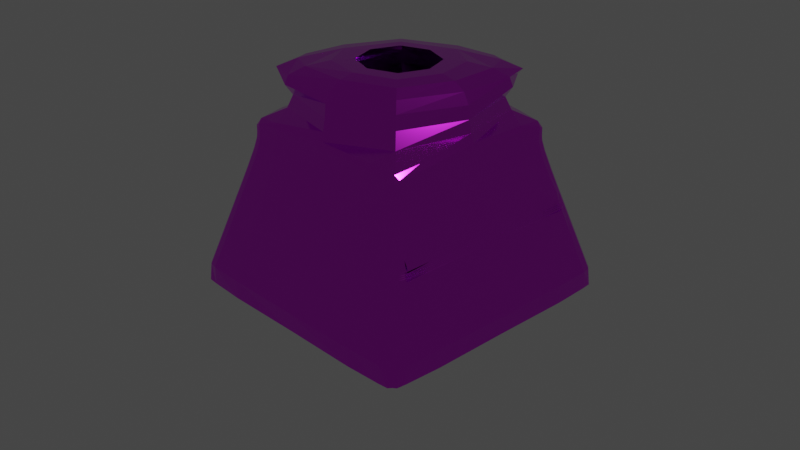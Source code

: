 # Source: test_TP1.blend  (saved by Blender 3.6.11; exported with 4.5.12 LTS)
import bpy
from mathutils import Matrix  # noqa: F401  (used for matrix-valued properties, if any)

bpy.ops.wm.read_factory_settings(use_empty=True)
scene = bpy.context.scene
scene.name = 'Scene'

# ---- collections
col_collection = bpy.data.collections.new('Collection'); scene.collection.children.link(col_collection)

# ---- materials (node trees are filled in below, after node groups)
mat_material = bpy.data.materials.new('Material')
mat_material.alpha_threshold = 0.0
mat_material.use_transparent_shadow = False
mat_material.roughness = 0.5
mat_material.line_color = (0.0, 0.0, 0.0, 1.0)

# ---- material node trees
mat_material.use_nodes = True; mat_material.node_tree.nodes.clear()
_N = mat_material.node_tree.nodes; _L = mat_material.node_tree.links
n0 = _N.new('ShaderNodeOutputMaterial'); n0.name = 'Material Output'; n0.location = (300, 300)
n1 = _N.new('ShaderNodeBsdfPrincipled'); n1.name = 'Principled BSDF'; n1.location = (10, 300)
n1.distribution = 'GGX'
n1.subsurface_method = 'RANDOM_WALK_SKIN'
n1.inputs[0].default_value = (0.8518, 0.03519, 1.0, 1.0)
n1.inputs[1].default_value = 1.0
n1.inputs[2].default_value = 0.1181
n1.inputs[3].default_value = 1.45
n1.inputs[27].default_value = (0.0, 0.0, 0.0, 1.0)
n1.inputs[28].default_value = 1.0
_L.new(n1.outputs[0], n0.inputs[0])
n0.is_active_output = True

# ---- world
world_world = bpy.data.worlds.new('World'); scene.world = world_world
world_world.use_nodes = True; world_world.node_tree.nodes.clear()
_N = world_world.node_tree.nodes; _L = world_world.node_tree.links
n0 = _N.new('ShaderNodeOutputWorld'); n0.name = 'World Output'; n0.location = (300, 300)
n1 = _N.new('ShaderNodeBackground'); n1.name = 'Background'; n1.location = (10, 300)
n1.inputs[0].default_value = (0.05088, 0.05088, 0.05088, 1.0)
_L.new(n1.outputs[0], n0.inputs[0])
n0.is_active_output = True
world_world.color = (0.05088, 0.05088, 0.05088)
world_world.use_sun_shadow = False
world_world.sun_shadow_jitter_overblur = 0.0

# ---- cameras
cam_camera = bpy.data.cameras.new('Camera')
cam_camera.clip_end = 100.0
cam_camera.ortho_scale = 7.314

# ---- lights
light_light = bpy.data.lights.new('Light', 'POINT')
light_light.transmission_factor = 0.0
light_light.energy = 1000.0
light_light.shadow_soft_size = 0.1
light_light.shadow_maximum_resolution = 0.006
light_light.use_absolute_resolution = True

# ---- meshes
me_cube = bpy.data.meshes.new('Cube')
me_cube.from_pydata([(0.4459, -0.4459, 1.684), (-0.4459, -0.4459, 1.684), (0.4459, 0.4459, 1.684), (-0.4459, 0.4459, 1.684), (1.0, -1.0, 1.481), (0.7969, -0.7969, 1.684), (-1.0, -1.0, 1.481), (-0.7969, -0.7969, 1.684), (0.7969, 0.7969, 1.684), (1.0, 1.0, 1.481), (-0.832, 0.832, 1.684), (-1.0, 1.0, 1.516), (-0.832, -0.7969, 1.684), (-1.0, -0.9649, 1.516), (0.9649, 1.0, 1.516), (0.7969, 0.832, 1.684), (0.8683, 1.048, 0.8341), (1.0, 1.0, 1.173), (1.047, 0.8687, 0.834), (0.91, 1.024, 0.9403), (0.9518, 1.017, 0.8491), (0.9643, 1.001, 0.9381), (1.007, 0.9584, 1.064), (0.9582, 1.007, 1.064), (0.9828, 0.9829, 1.008), (1.017, 0.9521, 0.8491), (1.024, 0.9103, 0.9402), (1.001, 0.9645, 0.9381), (1.391, 1.576, -1.0), (1.571, 1.397, -1.0), (1.481, 1.552, -1.0), (1.547, 1.486, -1.0), (1.047, -0.8687, 0.834), (1.0, -1.0, 1.173), (0.8683, -1.048, 0.8341), (1.024, -0.9103, 0.9402), (1.017, -0.9521, 0.8491), (1.001, -0.9645, 0.9381), (0.9582, -1.007, 1.064), (1.007, -0.9584, 1.064), (0.9828, -0.9829, 1.008), (0.9518, -1.017, 0.8491), (0.91, -1.024, 0.9403), (0.9643, -1.001, 0.9381), (1.571, -1.397, -1.0), (1.391, -1.576, -1.0), (1.547, -1.486, -1.0), (1.481, -1.552, -1.0), (-0.8683, 1.048, 0.8341), (-1.047, 0.8687, 0.834), (-1.0, 1.0, 1.173), (-0.9518, 1.017, 0.8491), (-0.91, 1.024, 0.9403), (-0.9643, 1.001, 0.9381), (-1.024, 0.9103, 0.9402), (-1.017, 0.9521, 0.8491), (-1.001, 0.9645, 0.9381), (-0.9582, 1.007, 1.064), (-1.007, 0.9584, 1.064), (-0.9828, 0.9829, 1.008), (-1.571, 1.397, -1.0), (-1.391, 1.576, -1.0), (-1.547, 1.486, -1.0), (-1.481, 1.552, -1.0), (-1.047, -0.8687, 0.834), (-0.8683, -1.048, 0.8341), (-1.0, -1.0, 1.173), (-1.017, -0.9521, 0.8491), (-1.024, -0.9103, 0.9402), (-1.001, -0.9645, 0.9381), (-0.91, -1.024, 0.9403), (-0.9518, -1.017, 0.8491), (-0.9643, -1.001, 0.9381), (-1.007, -0.9584, 1.064), (-0.9582, -1.007, 1.064), (-0.9828, -0.9829, 1.008), (-1.391, -1.576, -1.0), (-1.571, -1.397, -1.0), (-1.481, -1.552, -1.0), (-1.547, -1.486, -1.0), (1.209, 1.032, 0.2673), (1.235, 1.058, 0.1779), (1.214, 1.037, 0.2495), (1.219, 1.042, 0.2316), (1.224, 1.047, 0.2137), (1.229, 1.052, 0.1958), (1.383, 1.208, -0.3438), (1.409, 1.234, -0.4335), (1.388, 1.213, -0.3618), (1.394, 1.218, -0.3797), (1.399, 1.223, -0.3977), (1.404, 1.229, -0.4156), (1.357, 1.295, -0.3388), (1.383, 1.321, -0.4284), (1.362, 1.301, -0.3568), (1.367, 1.306, -0.3747), (1.372, 1.311, -0.3926), (1.378, 1.316, -0.4105), (1.18, 1.117, 0.2774), (1.206, 1.143, 0.1881), (1.186, 1.122, 0.2595), (1.191, 1.128, 0.2417), (1.196, 1.133, 0.2238), (1.201, 1.138, 0.2059), (1.292, 1.361, -0.3388), (1.317, 1.387, -0.4284), (1.297, 1.366, -0.3568), (1.302, 1.371, -0.3747), (1.307, 1.376, -0.3926), (1.312, 1.381, -0.4105), (1.115, 1.182, 0.2774), (1.141, 1.208, 0.1881), (1.121, 1.188, 0.2595), (1.126, 1.193, 0.2417), (1.131, 1.198, 0.2238), (1.136, 1.203, 0.206), (1.204, 1.387, -0.3438), (1.23, 1.413, -0.4335), (1.209, 1.392, -0.3617), (1.215, 1.397, -0.3797), (1.22, 1.402, -0.3976), (1.225, 1.408, -0.4155), (1.03, 1.211, 0.2674), (1.055, 1.237, 0.178), (1.035, 1.216, 0.2495), (1.04, 1.221, 0.2317), (1.045, 1.226, 0.2138), (1.05, 1.232, 0.1959), (-1.23, -1.413, -0.4335), (-1.204, -1.387, -0.3438), (-1.225, -1.408, -0.4155), (-1.22, -1.402, -0.3976), (-1.215, -1.397, -0.3797), (-1.209, -1.392, -0.3617), (-1.055, -1.237, 0.178), (-1.03, -1.211, 0.2674), (-1.05, -1.232, 0.1959), (-1.045, -1.226, 0.2138), (-1.04, -1.221, 0.2317), (-1.035, -1.216, 0.2495), (-1.141, -1.208, 0.1881), (-1.115, -1.182, 0.2774), (-1.136, -1.203, 0.206), (-1.131, -1.198, 0.2238), (-1.126, -1.193, 0.2417), (-1.121, -1.188, 0.2595), (-1.317, -1.387, -0.4284), (-1.292, -1.361, -0.3388), (-1.312, -1.381, -0.4105), (-1.307, -1.376, -0.3926), (-1.302, -1.371, -0.3747), (-1.297, -1.366, -0.3568), (-1.206, -1.143, 0.1881), (-1.18, -1.117, 0.2774), (-1.201, -1.138, 0.2059), (-1.196, -1.133, 0.2238), (-1.191, -1.128, 0.2417), (-1.186, -1.122, 0.2595), (-1.383, -1.321, -0.4284), (-1.357, -1.295, -0.3388), (-1.378, -1.316, -0.4105), (-1.372, -1.311, -0.3926), (-1.367, -1.306, -0.3747), (-1.362, -1.301, -0.3568), (-1.209, -1.032, 0.2673), (-1.235, -1.058, 0.1779), (-1.214, -1.037, 0.2495), (-1.219, -1.042, 0.2316), (-1.224, -1.047, 0.2137), (-1.229, -1.052, 0.1958), (-1.383, -1.208, -0.3438), (-1.409, -1.234, -0.4335), (-1.388, -1.213, -0.3618), (-1.394, -1.218, -0.3797), (-1.399, -1.223, -0.3977), (-1.404, -1.229, -0.4156), (1.03, -1.211, 0.2674), (1.055, -1.237, 0.178), (1.035, -1.216, 0.2495), (1.04, -1.221, 0.2317), (1.045, -1.226, 0.2138), (1.05, -1.232, 0.1959), (1.204, -1.387, -0.3438), (1.23, -1.413, -0.4335), (1.209, -1.392, -0.3617), (1.215, -1.397, -0.3797), (1.22, -1.402, -0.3976), (1.225, -1.408, -0.4155), (1.292, -1.361, -0.3388), (1.317, -1.387, -0.4284), (1.297, -1.366, -0.3568), (1.302, -1.371, -0.3747), (1.307, -1.376, -0.3926), (1.312, -1.381, -0.4105), (1.115, -1.182, 0.2774), (1.141, -1.208, 0.1881), (1.121, -1.188, 0.2595), (1.126, -1.193, 0.2417), (1.131, -1.198, 0.2238), (1.136, -1.203, 0.206), (1.357, -1.295, -0.3388), (1.383, -1.321, -0.4284), (1.362, -1.301, -0.3568), (1.367, -1.306, -0.3747), (1.372, -1.311, -0.3926), (1.378, -1.316, -0.4105), (1.18, -1.117, 0.2774), (1.206, -1.143, 0.1881), (1.186, -1.122, 0.2595), (1.191, -1.128, 0.2417), (1.196, -1.133, 0.2238), (1.201, -1.138, 0.2059), (1.409, -1.234, -0.4335), (1.383, -1.208, -0.3438), (1.404, -1.229, -0.4156), (1.399, -1.223, -0.3977), (1.394, -1.218, -0.3797), (1.388, -1.213, -0.3618), (1.235, -1.058, 0.1779), (1.209, -1.032, 0.2673), (1.229, -1.052, 0.1958), (1.224, -1.047, 0.2137), (1.219, -1.042, 0.2316), (1.214, -1.037, 0.2495), (-1.055, 1.237, 0.178), (-1.03, 1.211, 0.2674), (-1.05, 1.232, 0.1959), (-1.045, 1.226, 0.2138), (-1.04, 1.221, 0.2317), (-1.035, 1.216, 0.2495), (-1.23, 1.413, -0.4335), (-1.204, 1.387, -0.3438), (-1.225, 1.408, -0.4155), (-1.22, 1.402, -0.3976), (-1.215, 1.397, -0.3797), (-1.209, 1.392, -0.3617), (-1.292, 1.361, -0.3388), (-1.317, 1.387, -0.4284), (-1.297, 1.366, -0.3568), (-1.302, 1.371, -0.3747), (-1.307, 1.376, -0.3926), (-1.312, 1.381, -0.4105), (-1.115, 1.182, 0.2774), (-1.141, 1.208, 0.1881), (-1.121, 1.188, 0.2595), (-1.126, 1.193, 0.2417), (-1.131, 1.198, 0.2238), (-1.136, 1.203, 0.206), (-1.357, 1.295, -0.3388), (-1.383, 1.321, -0.4284), (-1.362, 1.301, -0.3568), (-1.367, 1.306, -0.3747), (-1.372, 1.311, -0.3926), (-1.378, 1.316, -0.4105), (-1.18, 1.117, 0.2774), (-1.206, 1.143, 0.1881), (-1.186, 1.122, 0.2595), (-1.191, 1.128, 0.2417), (-1.196, 1.133, 0.2238), (-1.201, 1.138, 0.2059), (-1.409, 1.234, -0.4335), (-1.383, 1.208, -0.3438), (-1.404, 1.229, -0.4156), (-1.399, 1.223, -0.3977), (-1.394, 1.218, -0.3797), (-1.388, 1.213, -0.3618), (-1.235, 1.058, 0.1779), (-1.209, 1.032, 0.2673), (-1.229, 1.052, 0.1958), (-1.224, 1.047, 0.2137), (-1.219, 1.042, 0.2316), (-1.214, 1.037, 0.2495), (1.21, 1.031, 0.2621), (1.236, 1.057, 0.1727), (1.215, 1.036, 0.2442), (1.22, 1.041, 0.2264), (1.225, 1.047, 0.2085), (1.231, 1.052, 0.1906), (1.236, -1.058, 0.1727), (1.21, -1.033, 0.2621), (1.231, -1.053, 0.1906), (1.225, -1.048, 0.2085), (1.22, -1.043, 0.2264), (1.215, -1.038, 0.2442)], [], [(66, 33, 4, 6), (50, 66, 6, 13, 11), (141, 71, 67, 153), (17, 50, 11, 14, 9), (81, 86, 92, 99), (2, 0, 5, 8), (1, 3, 10, 12, 7), (6, 7, 12, 13), (170, 165, 266, 261), (60, 62, 63, 61, 28, 30, 31, 29, 44, 46, 47, 45, 76, 78, 79, 77), (3, 2, 8, 15, 10), (8, 9, 14, 15), (5, 7, 6, 4), (8, 5, 4, 9), (0, 1, 7, 5), (11, 13, 12, 10), (14, 11, 10, 15), (33, 17, 9, 4), (16, 19, 21, 20), (19, 23, 24, 21), (17, 22, 24, 23), (22, 26, 27, 24), (18, 25, 27, 26), (25, 20, 21, 27), (21, 24, 27), (32, 35, 37, 36), (35, 39, 40, 37), (33, 38, 40, 39), (38, 42, 43, 40), (34, 41, 43, 42), (41, 36, 37, 43), (37, 40, 43), (48, 51, 53, 52), (51, 55, 56, 53), (49, 54, 56, 55), (54, 58, 59, 56), (50, 57, 59, 58), (57, 52, 53, 59), (53, 56, 59), (64, 67, 69, 68), (67, 71, 72, 69), (65, 70, 72, 71), (70, 74, 75, 72), (66, 73, 75, 74), (73, 68, 69, 75), (69, 72, 75), (93, 31, 30, 105), (99, 92, 104, 111), (111, 104, 116, 123), (176, 34, 65, 135), (147, 140, 152, 159), (159, 152, 165, 170), (189, 47, 46, 201), (195, 188, 200, 207), (207, 200, 213, 218), (237, 63, 62, 249), (243, 236, 248, 255), (255, 248, 261, 266), (33, 66, 74, 38), (38, 74, 70, 42), (42, 70, 65, 34), (17, 33, 39, 22), (22, 39, 35, 26), (26, 35, 32, 18), (66, 50, 58, 73), (73, 58, 54, 68), (68, 54, 49, 64), (50, 17, 23, 57), (57, 23, 19, 52), (52, 19, 16, 48), (45, 183, 128, 76), (231, 224, 123, 116), (225, 48, 16, 122), (55, 254, 267, 49), (249, 62, 60, 260), (51, 242, 254, 55), (224, 231, 236, 243), (230, 61, 63, 237), (48, 225, 242, 51), (36, 206, 219, 32), (201, 46, 44, 212), (41, 194, 206, 36), (177, 182, 188, 195), (183, 45, 47, 189), (164, 64, 49, 267), (79, 158, 171, 77), (153, 67, 64, 164), (78, 146, 158, 79), (182, 177, 134, 129), (76, 128, 146, 78), (61, 230, 117, 28), (20, 110, 122, 16), (105, 30, 28, 117), (25, 98, 110, 20), (86, 81, 218, 213), (29, 87, 212, 44), (34, 176, 194, 41), (77, 171, 260, 60), (87, 29, 31, 93), (80, 18, 32, 219), (129, 134, 140, 147), (135, 65, 71, 141), (231, 116, 118, 235), (235, 118, 119, 234), (234, 119, 120, 233), (233, 120, 121, 232), (232, 121, 117, 230), (225, 122, 124, 229), (229, 124, 125, 228), (228, 125, 126, 227), (227, 126, 127, 226), (226, 127, 123, 224), (255, 266, 268, 259), (259, 268, 269, 258), (258, 269, 270, 257), (257, 270, 271, 256), (256, 271, 267, 254), (249, 260, 262, 253), (253, 262, 263, 252), (252, 263, 264, 251), (251, 264, 265, 250), (250, 265, 261, 248), (243, 255, 259, 247), (247, 259, 258, 246), (246, 258, 257, 245), (245, 257, 256, 244), (244, 256, 254, 242), (237, 249, 253, 241), (241, 253, 252, 240), (240, 252, 251, 239), (239, 251, 250, 238), (238, 250, 248, 236), (224, 243, 247, 226), (226, 247, 246, 227), (227, 246, 245, 228), (228, 245, 244, 229), (229, 244, 242, 225), (230, 237, 241, 232), (232, 241, 240, 233), (233, 240, 239, 234), (234, 239, 238, 235), (235, 238, 236, 231), (207, 218, 220, 211), (211, 220, 221, 210), (210, 221, 222, 209), (209, 222, 223, 208), (208, 223, 219, 206), (201, 212, 214, 205), (205, 214, 215, 204), (204, 215, 216, 203), (203, 216, 217, 202), (202, 217, 213, 200), (195, 207, 211, 199), (199, 211, 210, 198), (198, 210, 209, 197), (197, 209, 208, 196), (196, 208, 206, 194), (189, 201, 205, 193), (193, 205, 204, 192), (192, 204, 203, 191), (191, 203, 202, 190), (190, 202, 200, 188), (177, 195, 199, 181), (181, 199, 198, 180), (180, 198, 197, 179), (179, 197, 196, 178), (178, 196, 194, 176), (183, 189, 193, 187), (187, 193, 192, 186), (186, 192, 191, 185), (185, 191, 190, 184), (184, 190, 188, 182), (159, 170, 172, 163), (163, 172, 173, 162), (162, 173, 174, 161), (161, 174, 175, 160), (160, 175, 171, 158), (153, 164, 166, 157), (157, 166, 167, 156), (156, 167, 168, 155), (155, 168, 169, 154), (154, 169, 165, 152), (147, 159, 163, 151), (151, 163, 162, 150), (150, 162, 161, 149), (149, 161, 160, 148), (148, 160, 158, 146), (141, 153, 157, 145), (145, 157, 156, 144), (144, 156, 155, 143), (143, 155, 154, 142), (142, 154, 152, 140), (129, 147, 151, 133), (133, 151, 150, 132), (132, 150, 149, 131), (131, 149, 148, 130), (130, 148, 146, 128), (135, 141, 145, 139), (139, 145, 144, 138), (138, 144, 143, 137), (137, 143, 142, 136), (136, 142, 140, 134), (111, 123, 127, 115), (115, 127, 126, 114), (114, 126, 125, 113), (113, 125, 124, 112), (112, 124, 122, 110), (105, 117, 121, 109), (109, 121, 120, 108), (108, 120, 119, 107), (107, 119, 118, 106), (106, 118, 116, 104), (99, 111, 115, 103), (103, 115, 114, 102), (102, 114, 113, 101), (101, 113, 112, 100), (100, 112, 110, 98), (93, 105, 109, 97), (97, 109, 108, 96), (96, 108, 107, 95), (95, 107, 106, 94), (94, 106, 104, 92), (81, 99, 103, 85), (85, 103, 102, 84), (84, 102, 101, 83), (83, 101, 100, 82), (82, 100, 98, 80), (87, 93, 97, 91), (91, 97, 96, 90), (90, 96, 95, 89), (89, 95, 94, 88), (88, 94, 92, 86), (170, 261, 265, 172), (172, 265, 264, 173), (173, 264, 263, 174), (174, 263, 262, 175), (175, 262, 260, 171), (164, 267, 271, 166), (166, 271, 270, 167), (167, 270, 269, 168), (168, 269, 268, 169), (169, 268, 266, 165), (86, 213, 217, 88), (88, 217, 216, 89), (89, 216, 215, 90), (90, 215, 214, 91), (91, 214, 212, 87), (80, 219, 223, 82), (82, 223, 222, 83), (83, 222, 221, 84), (84, 221, 220, 85), (85, 220, 218, 81), (182, 129, 133, 184), (184, 133, 132, 185), (185, 132, 131, 186), (186, 131, 130, 187), (187, 130, 128, 183), (176, 135, 139, 178), (178, 139, 138, 179), (179, 138, 137, 180), (180, 137, 136, 181), (181, 136, 134, 177), (18, 80, 98, 25), (222, 83, 275, 282), (219, 80, 272, 279), (81, 218, 278, 273), (221, 84, 276, 281), (223, 82, 274, 283), (220, 85, 277, 280)])
_uv = me_cube.uv_layers.new(name='UVMap')
_uv.uv.foreach_set('vector', [0.625, 1.0, 0.625, 0.75, 0.625, 0.75, 0.625, 1.0, 0.625, 0.25, 0.625, 0.0, 0.625, 0.0, 0.625, 0.004391, 0.625, 0.25, 0.5382, 0.0, 0.6098, 0.0, 0.607, 0.009568, 0.5355, 0.008781, 0.625, 0.5, 0.625, 0.25, 0.625, 0.25, 0.625, 0.4956, 0.625, 0.5, 0.5222, 0.5177, 0.457, 0.5162, 0.4585, 0.5079, 0.5244, 0.5087, 0.6943, 0.5693, 0.6943, 0.6807, 0.6504, 0.7246, 0.6504, 0.5254, 0.8057, 0.6807, 0.8057, 0.5693, 0.854, 0.521, 0.854, 0.7246, 0.8496, 0.7246, 0.625, 1.0, 0.625, 0.9746, 0.625, 0.979, 0.625, 1.0, 0.457, 0.01618, 0.5222, 0.01774, 0.5222, 0.2323, 0.457, 0.2338, 0.125, 0.5142, 0.1269, 0.5071, 0.1321, 0.5019, 0.1392, 0.5, 0.3608, 0.5, 0.3679, 0.5019, 0.3731, 0.5071, 0.375, 0.5142, 0.375, 0.7358, 0.3731, 0.7429, 0.3679, 0.7481, 0.3608, 0.75, 0.1392, 0.75, 0.1321, 0.7481, 0.1269, 0.7429, 0.125, 0.7358, 0.8057, 0.5693, 0.6943, 0.5693, 0.6504, 0.5254, 0.6504, 0.521, 0.854, 0.521, 0.625, 0.5254, 0.625, 0.5, 0.625, 0.5, 0.625, 0.521, 0.625, 0.7754, 0.625, 0.9746, 0.625, 1.0, 0.625, 0.75, 0.6504, 0.5254, 0.6504, 0.7246, 0.625, 0.75, 0.625, 0.5, 0.6943, 0.6807, 0.8057, 0.6807, 0.8496, 0.7246, 0.6504, 0.7246, 0.625, 0.25, 0.625, 0.004391, 0.625, 0.02539, 0.625, 0.229, 0.625, 0.4956, 0.625, 0.25, 0.625, 0.271, 0.625, 0.4746, 0.625, 0.75, 0.625, 0.5, 0.625, 0.5, 0.625, 0.75, 0.6043, 0.4803, 0.6173, 0.4877, 0.6178, 0.4943, 0.607, 0.4904, 0.6173, 0.4877, 0.625, 0.4991, 0.625, 0.5021, 0.6178, 0.4943, 0.625, 0.5, 0.625, 0.5052, 0.625, 0.5021, 0.625, 0.4991, 0.625, 0.5052, 0.6173, 0.5123, 0.6178, 0.5057, 0.625, 0.5021, 0.6042, 0.5197, 0.607, 0.5096, 0.6178, 0.5057, 0.6173, 0.5123, 0.607, 0.5096, 0.607, 0.4904, 0.6178, 0.4943, 0.6178, 0.5057, 0.6178, 0.4943, 0.625, 0.5021, 0.6178, 0.5057, 0.6042, 0.7303, 0.6173, 0.7377, 0.6178, 0.7443, 0.607, 0.7404, 0.6173, 0.7377, 0.625, 0.7491, 0.625, 0.7522, 0.6178, 0.7443, 0.625, 0.75, 0.625, 0.7552, 0.625, 0.7522, 0.625, 0.7491, 0.625, 0.7552, 0.6173, 0.7623, 0.6178, 0.7557, 0.625, 0.7522, 0.6043, 0.7697, 0.607, 0.7596, 0.6178, 0.7557, 0.6173, 0.7623, 0.607, 0.7596, 0.607, 0.7404, 0.6178, 0.7443, 0.6178, 0.7557, 0.6178, 0.7443, 0.625, 0.7522, 0.6178, 0.7557, 0.6043, 0.2697, 0.607, 0.2596, 0.6178, 0.2557, 0.6173, 0.2623, 0.607, 0.2596, 0.607, 0.2404, 0.6178, 0.2443, 0.6178, 0.2557, 0.6042, 0.2303, 0.6173, 0.2377, 0.6178, 0.2443, 0.607, 0.2404, 0.6173, 0.2377, 0.625, 0.2491, 0.625, 0.2522, 0.6178, 0.2443, 0.625, 0.25, 0.625, 0.2552, 0.625, 0.2522, 0.625, 0.2491, 0.625, 0.2552, 0.6173, 0.2623, 0.6178, 0.2557, 0.625, 0.2522, 0.6178, 0.2557, 0.6178, 0.2443, 0.625, 0.2522, 0.6042, 0.01971, 0.607, 0.009568, 0.6178, 0.005728, 0.6173, 0.0123, 0.607, 0.009568, 0.6098, 0.0, 0.6194, 0.0, 0.6178, 0.005728, 0.6043, 0.9803, 0.6173, 0.9877, 0.6194, 1.0, 0.6098, 1.0, 0.6173, 0.9877, 0.625, -0.000874, 0.625, 0.002138, 0.6194, 1.0, 0.625, 0.0, 0.625, 0.005205, 0.625, 0.002138, 0.625, -0.000874, 0.625, 0.005205, 0.6173, 0.0123, 0.6178, 0.005728, 0.625, 0.002138, 0.6178, 0.005728, 0.6194, 0.0, 0.6265, 0.002051, 0.4473, 0.5078, 0.3758, 0.507, 0.3758, 0.493, 0.4473, 0.4922, 0.5244, 0.5087, 0.4585, 0.5079, 0.4585, 0.4921, 0.5244, 0.4913, 0.5244, 0.4913, 0.4585, 0.4921, 0.457, 0.4838, 0.5223, 0.4822, 0.5334, 0.768, 0.6043, 0.7697, 0.6043, 0.9803, 0.5334, 0.982, 0.4612, 0.0, 0.5271, 0.0, 0.5244, 0.008658, 0.4585, 0.007933, 0.4585, 0.007933, 0.5244, 0.008658, 0.5222, 0.01774, 0.457, 0.01618, 0.4473, 0.7578, 0.3758, 0.757, 0.3758, 0.743, 0.4473, 0.7422, 0.5244, 0.7587, 0.4585, 0.7579, 0.4585, 0.7421, 0.5244, 0.7413, 0.5244, 0.7413, 0.4585, 0.7421, 0.457, 0.7338, 0.5222, 0.7323, 0.4473, 0.2578, 0.3758, 0.257, 0.3758, 0.243, 0.4473, 0.2422, 0.5244, 0.2587, 0.4585, 0.2579, 0.4585, 0.2421, 0.5244, 0.2413, 0.5244, 0.2413, 0.4585, 0.2421, 0.457, 0.2338, 0.5222, 0.2323, 0.625, 0.75, 0.625, 1.0, 0.625, 0.9948, 0.625, 0.7552, 0.625, 0.7552, 0.625, 0.9948, 0.6173, 0.9877, 0.6173, 0.7623, 0.6173, 0.7623, 0.6173, 0.9877, 0.6043, 0.9803, 0.6043, 0.7697, 0.625, 0.5, 0.625, 0.75, 0.625, 0.7448, 0.625, 0.5052, 0.625, 0.5052, 0.625, 0.7448, 0.6173, 0.7377, 0.6173, 0.5123, 0.6173, 0.5123, 0.6173, 0.7377, 0.6042, 0.7303, 0.6042, 0.5197, 0.625, 0.0, 0.625, 0.25, 0.625, 0.2448, 0.625, 0.005205, 0.625, 0.005205, 0.625, 0.2448, 0.6173, 0.2377, 0.6173, 0.0123, 0.6173, 0.0123, 0.6173, 0.2377, 0.6042, 0.2303, 0.6042, 0.01971, 0.625, 0.25, 0.625, 0.5, 0.625, 0.4948, 0.625, 0.2552, 0.625, 0.2552, 0.625, 0.4948, 0.6173, 0.4877, 0.6173, 0.2623, 0.6173, 0.2623, 0.6173, 0.4877, 0.6043, 0.4803, 0.6043, 0.2697, 0.375, 0.7642, 0.4458, 0.7659, 0.4458, 0.9841, 0.375, 0.9858, 0.457, 0.2662, 0.5223, 0.2678, 0.5223, 0.4822, 0.457, 0.4838, 0.5334, 0.268, 0.6043, 0.2697, 0.6043, 0.4803, 0.5334, 0.482, 0.607, 0.2404, 0.5355, 0.2412, 0.5334, 0.232, 0.6042, 0.2303, 0.4473, 0.2422, 0.3758, 0.243, 0.375, 0.2358, 0.4458, 0.2341, 0.607, 0.2596, 0.5355, 0.2588, 0.5355, 0.2412, 0.607, 0.2404, 0.5223, 0.2678, 0.457, 0.2662, 0.4585, 0.2579, 0.5244, 0.2587, 0.4458, 0.2659, 0.375, 0.2642, 0.3758, 0.257, 0.4473, 0.2578, 0.6043, 0.2697, 0.5334, 0.268, 0.5355, 0.2588, 0.607, 0.2596, 0.607, 0.7404, 0.5355, 0.7412, 0.5334, 0.732, 0.6042, 0.7303, 0.4473, 0.7422, 0.3758, 0.743, 0.375, 0.7358, 0.4458, 0.7341, 0.607, 0.7596, 0.5355, 0.7588, 0.5355, 0.7412, 0.607, 0.7404, 0.5223, 0.7678, 0.457, 0.7662, 0.4585, 0.7579, 0.5244, 0.7587, 0.4458, 0.7659, 0.375, 0.7642, 0.3758, 0.757, 0.4473, 0.7578, 0.5334, 0.01801, 0.6042, 0.01971, 0.6042, 0.2303, 0.5334, 0.232, 0.3758, 0.007022, 0.4473, 0.007809, 0.4458, 0.01591, 0.375, 0.01421, 0.5355, 0.008781, 0.607, 0.009568, 0.6042, 0.01971, 0.5334, 0.01801, 0.3785, 0.0, 0.45, 0.0, 0.4473, 0.007809, 0.3758, 0.007022, 0.457, 0.7662, 0.5223, 0.7678, 0.5223, 0.9822, 0.457, 0.9838, 0.375, 0.9858, 0.4458, 0.9841, 0.45, 1.0, 0.3785, 1.0, 0.375, 0.2642, 0.4458, 0.2659, 0.4458, 0.4841, 0.375, 0.4858, 0.607, 0.4904, 0.5355, 0.4912, 0.5334, 0.482, 0.6043, 0.4803, 0.4473, 0.4922, 0.3758, 0.493, 0.375, 0.4858, 0.4458, 0.4841, 0.607, 0.5096, 0.5355, 0.5088, 0.5355, 0.4912, 0.607, 0.4904, 0.457, 0.5162, 0.5222, 0.5177, 0.5222, 0.7323, 0.457, 0.7338, 0.375, 0.5142, 0.4458, 0.5159, 0.4458, 0.7341, 0.375, 0.7358, 0.6043, 0.7697, 0.5334, 0.768, 0.5355, 0.7588, 0.607, 0.7596, 0.375, 0.01421, 0.4458, 0.01591, 0.4458, 0.2341, 0.375, 0.2358, 0.4458, 0.5159, 0.375, 0.5142, 0.3758, 0.507, 0.4473, 0.5078, 0.5334, 0.518, 0.6042, 0.5197, 0.6042, 0.7303, 0.5334, 0.732, 0.457, 0.9838, 0.5223, 0.9822, 0.5271, 1.0, 0.4612, 1.0, 0.5334, 0.982, 0.6043, 0.9803, 0.6098, 1.0, 0.5382, 1.0, 0.457, 0.2662, 0.457, 0.4838, 0.4548, 0.4838, 0.4548, 0.2662, 0.4548, 0.2662, 0.4548, 0.4838, 0.4525, 0.4839, 0.4525, 0.2661, 0.4525, 0.2661, 0.4525, 0.4839, 0.4503, 0.484, 0.4503, 0.266, 0.4503, 0.266, 0.4503, 0.484, 0.4481, 0.484, 0.4481, 0.266, 0.4481, 0.266, 0.4481, 0.484, 0.4458, 0.4841, 0.4458, 0.2659, 0.5334, 0.268, 0.5334, 0.482, 0.5312, 0.482, 0.5312, 0.268, 0.5312, 0.268, 0.5312, 0.482, 0.529, 0.4821, 0.529, 0.2679, 0.529, 0.2679, 0.529, 0.4821, 0.5267, 0.4821, 0.5267, 0.2679, 0.5267, 0.2679, 0.5267, 0.4821, 0.5245, 0.4822, 0.5245, 0.2678, 0.5245, 0.2678, 0.5245, 0.4822, 0.5223, 0.4822, 0.5223, 0.2678, 0.5244, 0.2413, 0.5222, 0.2323, 0.5245, 0.2322, 0.5266, 0.2413, 0.5266, 0.2413, 0.5245, 0.2322, 0.5267, 0.2322, 0.5288, 0.2413, 0.5288, 0.2413, 0.5267, 0.2322, 0.5289, 0.2321, 0.5311, 0.2413, 0.5311, 0.2413, 0.5289, 0.2321, 0.5312, 0.232, 0.5333, 0.2412, 0.5333, 0.2412, 0.5312, 0.232, 0.5334, 0.232, 0.5355, 0.2412, 0.4473, 0.2422, 0.4458, 0.2341, 0.4481, 0.234, 0.4495, 0.2422, 0.4495, 0.2422, 0.4481, 0.234, 0.4503, 0.234, 0.4517, 0.2421, 0.4517, 0.2421, 0.4503, 0.234, 0.4525, 0.2339, 0.454, 0.2421, 0.454, 0.2421, 0.4525, 0.2339, 0.4548, 0.2339, 0.4562, 0.2421, 0.4562, 0.2421, 0.4548, 0.2339, 0.457, 0.2338, 0.4585, 0.2421, 0.5244, 0.2587, 0.5244, 0.2413, 0.5266, 0.2413, 0.5266, 0.2587, 0.5266, 0.2587, 0.5266, 0.2413, 0.5288, 0.2413, 0.5288, 0.2587, 0.5288, 0.2587, 0.5288, 0.2413, 0.5311, 0.2413, 0.5311, 0.2587, 0.5311, 0.2587, 0.5311, 0.2413, 0.5333, 0.2412, 0.5333, 0.2588, 0.5333, 0.2588, 0.5333, 0.2412, 0.5355, 0.2412, 0.5355, 0.2588, 0.4473, 0.2578, 0.4473, 0.2422, 0.4495, 0.2422, 0.4495, 0.2579, 0.4495, 0.2579, 0.4495, 0.2422, 0.4517, 0.2421, 0.4518, 0.2579, 0.4518, 0.2579, 0.4517, 0.2421, 0.454, 0.2421, 0.454, 0.2579, 0.454, 0.2579, 0.454, 0.2421, 0.4562, 0.2421, 0.4562, 0.2579, 0.4562, 0.2579, 0.4562, 0.2421, 0.4585, 0.2421, 0.4585, 0.2579, 0.5223, 0.2678, 0.5244, 0.2587, 0.5266, 0.2587, 0.5245, 0.2678, 0.5245, 0.2678, 0.5266, 0.2587, 0.5288, 0.2587, 0.5267, 0.2679, 0.5267, 0.2679, 0.5288, 0.2587, 0.5311, 0.2587, 0.529, 0.2679, 0.529, 0.2679, 0.5311, 0.2587, 0.5333, 0.2588, 0.5312, 0.268, 0.5312, 0.268, 0.5333, 0.2588, 0.5355, 0.2588, 0.5334, 0.268, 0.4458, 0.2659, 0.4473, 0.2578, 0.4495, 0.2579, 0.4481, 0.266, 0.4481, 0.266, 0.4495, 0.2579, 0.4518, 0.2579, 0.4503, 0.266, 0.4503, 0.266, 0.4518, 0.2579, 0.454, 0.2579, 0.4525, 0.2661, 0.4525, 0.2661, 0.454, 0.2579, 0.4562, 0.2579, 0.4548, 0.2662, 0.4548, 0.2662, 0.4562, 0.2579, 0.4585, 0.2579, 0.457, 0.2662, 0.5244, 0.7413, 0.5222, 0.7323, 0.5245, 0.7322, 0.5266, 0.7413, 0.5266, 0.7413, 0.5245, 0.7322, 0.5267, 0.7322, 0.5288, 0.7413, 0.5288, 0.7413, 0.5267, 0.7322, 0.5289, 0.7321, 0.5311, 0.7413, 0.5311, 0.7413, 0.5289, 0.7321, 0.5312, 0.732, 0.5333, 0.7412, 0.5333, 0.7412, 0.5312, 0.732, 0.5334, 0.732, 0.5355, 0.7412, 0.4473, 0.7422, 0.4458, 0.7341, 0.4481, 0.734, 0.4495, 0.7422, 0.4495, 0.7422, 0.4481, 0.734, 0.4503, 0.734, 0.4517, 0.7421, 0.4517, 0.7421, 0.4503, 0.734, 0.4525, 0.7339, 0.454, 0.7421, 0.454, 0.7421, 0.4525, 0.7339, 0.4548, 0.7339, 0.4562, 0.7421, 0.4562, 0.7421, 0.4548, 0.7339, 0.457, 0.7338, 0.4585, 0.7421, 0.5244, 0.7587, 0.5244, 0.7413, 0.5266, 0.7413, 0.5266, 0.7587, 0.5266, 0.7587, 0.5266, 0.7413, 0.5288, 0.7413, 0.5288, 0.7587, 0.5288, 0.7587, 0.5288, 0.7413, 0.5311, 0.7413, 0.5311, 0.7587, 0.5311, 0.7587, 0.5311, 0.7413, 0.5333, 0.7412, 0.5333, 0.7588, 0.5333, 0.7588, 0.5333, 0.7412, 0.5355, 0.7412, 0.5355, 0.7588, 0.4473, 0.7578, 0.4473, 0.7422, 0.4495, 0.7422, 0.4495, 0.7579, 0.4495, 0.7579, 0.4495, 0.7422, 0.4517, 0.7421, 0.4518, 0.7579, 0.4518, 0.7579, 0.4517, 0.7421, 0.454, 0.7421, 0.454, 0.7579, 0.454, 0.7579, 0.454, 0.7421, 0.4562, 0.7421, 0.4562, 0.7579, 0.4562, 0.7579, 0.4562, 0.7421, 0.4585, 0.7421, 0.4585, 0.7579, 0.5223, 0.7678, 0.5244, 0.7587, 0.5266, 0.7587, 0.5245, 0.7678, 0.5245, 0.7678, 0.5266, 0.7587, 0.5288, 0.7587, 0.5267, 0.7679, 0.5267, 0.7679, 0.5288, 0.7587, 0.5311, 0.7587, 0.529, 0.7679, 0.529, 0.7679, 0.5311, 0.7587, 0.5333, 0.7588, 0.5312, 0.768, 0.5312, 0.768, 0.5333, 0.7588, 0.5355, 0.7588, 0.5334, 0.768, 0.4458, 0.7659, 0.4473, 0.7578, 0.4495, 0.7579, 0.4481, 0.766, 0.4481, 0.766, 0.4495, 0.7579, 0.4518, 0.7579, 0.4503, 0.766, 0.4503, 0.766, 0.4518, 0.7579, 0.454, 0.7579, 0.4525, 0.7661, 0.4525, 0.7661, 0.454, 0.7579, 0.4562, 0.7579, 0.4548, 0.7662, 0.4548, 0.7662, 0.4562, 0.7579, 0.4585, 0.7579, 0.457, 0.7662, 0.4585, 0.007933, 0.457, 0.01618, 0.4548, 0.01612, 0.4562, 0.007908, 0.4562, 0.007908, 0.4548, 0.01612, 0.4525, 0.01607, 0.454, 0.007883, 0.454, 0.007883, 0.4525, 0.01607, 0.4503, 0.01602, 0.4517, 0.007859, 0.4517, 0.007859, 0.4503, 0.01602, 0.4481, 0.01596, 0.4495, 0.007834, 0.4495, 0.007834, 0.4481, 0.01596, 0.4458, 0.01591, 0.4473, 0.007809, 0.5355, 0.008781, 0.5334, 0.01801, 0.5312, 0.01796, 0.5333, 0.008756, 0.5333, 0.008756, 0.5312, 0.01796, 0.5289, 0.0179, 0.5311, 0.008732, 0.5311, 0.008732, 0.5289, 0.0179, 0.5267, 0.01785, 0.5288, 0.008707, 0.5288, 0.008707, 0.5267, 0.01785, 0.5245, 0.01779, 0.5266, 0.008683, 0.5266, 0.008683, 0.5245, 0.01779, 0.5222, 0.01774, 0.5244, 0.008658, 0.4612, 0.0, 0.4585, 0.007933, 0.4562, 0.007908, 0.4589, 0.0, 0.4589, 0.0, 0.4562, 0.007908, 0.454, 0.007883, 0.4567, 0.0, 0.4567, 0.0, 0.454, 0.007883, 0.4517, 0.007859, 0.4545, 0.0, 0.4545, 0.0, 0.4517, 0.007859, 0.4495, 0.007834, 0.4522, 0.0, 0.4522, 0.0, 0.4495, 0.007834, 0.4473, 0.007809, 0.45, 0.0, 0.5382, 0.0, 0.5355, 0.008781, 0.5333, 0.008756, 0.536, 0.0, 0.536, 0.0, 0.5333, 0.008756, 0.5311, 0.008732, 0.5338, 0.0, 0.5338, 0.0, 0.5311, 0.008732, 0.5288, 0.008707, 0.5315, 0.0, 0.5315, 0.0, 0.5288, 0.008707, 0.5266, 0.008683, 0.5293, 0.0, 0.5293, 0.0, 0.5266, 0.008683, 0.5244, 0.008658, 0.5271, 0.0, 0.457, 0.9838, 0.4612, 1.0, 0.4589, 1.0, 0.4548, 0.9838, 0.4548, 0.9838, 0.4589, 1.0, 0.4567, 1.0, 0.4525, 0.9839, 0.4525, 0.9839, 0.4567, 1.0, 0.4545, 1.0, 0.4503, 0.984, 0.4503, 0.984, 0.4545, 1.0, 0.4522, 1.0, 0.4481, 0.984, 0.4481, 0.984, 0.4522, 1.0, 0.45, 1.0, 0.4458, 0.9841, 0.5334, 0.982, 0.5382, 1.0, 0.536, 1.0, 0.5312, 0.982, 0.5312, 0.982, 0.536, 1.0, 0.5338, 1.0, 0.529, 0.9821, 0.529, 0.9821, 0.5338, 1.0, 0.5315, 1.0, 0.5267, 0.9821, 0.5267, 0.9821, 0.5315, 1.0, 0.5293, 1.0, 0.5245, 0.9822, 0.5245, 0.9822, 0.5293, 1.0, 0.5271, 1.0, 0.5223, 0.9822, 0.5244, 0.4913, 0.5223, 0.4822, 0.5245, 0.4822, 0.5266, 0.4913, 0.5266, 0.4913, 0.5245, 0.4822, 0.5267, 0.4821, 0.5288, 0.4913, 0.5288, 0.4913, 0.5267, 0.4821, 0.529, 0.4821, 0.5311, 0.4913, 0.5311, 0.4913, 0.529, 0.4821, 0.5312, 0.482, 0.5333, 0.4912, 0.5333, 0.4912, 0.5312, 0.482, 0.5334, 0.482, 0.5355, 0.4912, 0.4473, 0.4922, 0.4458, 0.4841, 0.4481, 0.484, 0.4495, 0.4921, 0.4495, 0.4921, 0.4481, 0.484, 0.4503, 0.484, 0.4518, 0.4921, 0.4518, 0.4921, 0.4503, 0.484, 0.4525, 0.4839, 0.454, 0.4921, 0.454, 0.4921, 0.4525, 0.4839, 0.4548, 0.4838, 0.4562, 0.4921, 0.4562, 0.4921, 0.4548, 0.4838, 0.457, 0.4838, 0.4585, 0.4921, 0.5244, 0.5087, 0.5244, 0.4913, 0.5266, 0.4913, 0.5266, 0.5087, 0.5266, 0.5087, 0.5266, 0.4913, 0.5288, 0.4913, 0.5288, 0.5087, 0.5288, 0.5087, 0.5288, 0.4913, 0.5311, 0.4913, 0.5311, 0.5087, 0.5311, 0.5087, 0.5311, 0.4913, 0.5333, 0.4912, 0.5333, 0.5088, 0.5333, 0.5088, 0.5333, 0.4912, 0.5355, 0.4912, 0.5355, 0.5088, 0.4473, 0.5078, 0.4473, 0.4922, 0.4495, 0.4921, 0.4495, 0.5078, 0.4495, 0.5078, 0.4495, 0.4921, 0.4518, 0.4921, 0.4517, 0.5079, 0.4517, 0.5079, 0.4518, 0.4921, 0.454, 0.4921, 0.454, 0.5079, 0.454, 0.5079, 0.454, 0.4921, 0.4562, 0.4921, 0.4562, 0.5079, 0.4562, 0.5079, 0.4562, 0.4921, 0.4585, 0.4921, 0.4585, 0.5079, 0.5222, 0.5177, 0.5244, 0.5087, 0.5266, 0.5087, 0.5245, 0.5178, 0.5245, 0.5178, 0.5266, 0.5087, 0.5288, 0.5087, 0.5267, 0.5178, 0.5267, 0.5178, 0.5288, 0.5087, 0.5311, 0.5087, 0.5289, 0.5179, 0.5289, 0.5179, 0.5311, 0.5087, 0.5333, 0.5088, 0.5312, 0.518, 0.5312, 0.518, 0.5333, 0.5088, 0.5355, 0.5088, 0.5334, 0.518, 0.4458, 0.5159, 0.4473, 0.5078, 0.4495, 0.5078, 0.4481, 0.516, 0.4481, 0.516, 0.4495, 0.5078, 0.4517, 0.5079, 0.4503, 0.516, 0.4503, 0.516, 0.4517, 0.5079, 0.454, 0.5079, 0.4525, 0.5161, 0.4525, 0.5161, 0.454, 0.5079, 0.4562, 0.5079, 0.4548, 0.5161, 0.4548, 0.5161, 0.4562, 0.5079, 0.4585, 0.5079, 0.457, 0.5162, 0.457, 0.01618, 0.457, 0.2338, 0.4548, 0.2339, 0.4548, 0.01612, 0.4548, 0.01612, 0.4548, 0.2339, 0.4525, 0.2339, 0.4525, 0.01607, 0.4525, 0.01607, 0.4525, 0.2339, 0.4503, 0.234, 0.4503, 0.01602, 0.4503, 0.01602, 0.4503, 0.234, 0.4481, 0.234, 0.4481, 0.01596, 0.4481, 0.01596, 0.4481, 0.234, 0.4458, 0.2341, 0.4458, 0.01591, 0.5334, 0.01801, 0.5334, 0.232, 0.5312, 0.232, 0.5312, 0.01796, 0.5312, 0.01796, 0.5312, 0.232, 0.5289, 0.2321, 0.5289, 0.0179, 0.5289, 0.0179, 0.5289, 0.2321, 0.5267, 0.2322, 0.5267, 0.01785, 0.5267, 0.01785, 0.5267, 0.2322, 0.5245, 0.2322, 0.5245, 0.01779, 0.5245, 0.01779, 0.5245, 0.2322, 0.5222, 0.2323, 0.5222, 0.01774, 0.457, 0.5162, 0.457, 0.7338, 0.4548, 0.7339, 0.4548, 0.5161, 0.4548, 0.5161, 0.4548, 0.7339, 0.4525, 0.7339, 0.4525, 0.5161, 0.4525, 0.5161, 0.4525, 0.7339, 0.4503, 0.734, 0.4503, 0.516, 0.4503, 0.516, 0.4503, 0.734, 0.4481, 0.734, 0.4481, 0.516, 0.4481, 0.516, 0.4481, 0.734, 0.4458, 0.7341, 0.4458, 0.5159, 0.5334, 0.518, 0.5334, 0.732, 0.5312, 0.732, 0.5312, 0.518, 0.5312, 0.518, 0.5312, 0.732, 0.5289, 0.7321, 0.5289, 0.5179, 0.5289, 0.5179, 0.5289, 0.7321, 0.5267, 0.7322, 0.5267, 0.5178, 0.5267, 0.5178, 0.5267, 0.7322, 0.5245, 0.7322, 0.5245, 0.5178, 0.5245, 0.5178, 0.5245, 0.7322, 0.5222, 0.7323, 0.5222, 0.5177, 0.457, 0.7662, 0.457, 0.9838, 0.4548, 0.9838, 0.4548, 0.7662, 0.4548, 0.7662, 0.4548, 0.9838, 0.4525, 0.9839, 0.4525, 0.7661, 0.4525, 0.7661, 0.4525, 0.9839, 0.4503, 0.984, 0.4503, 0.766, 0.4503, 0.766, 0.4503, 0.984, 0.4481, 0.984, 0.4481, 0.766, 0.4481, 0.766, 0.4481, 0.984, 0.4458, 0.9841, 0.4458, 0.7659, 0.5334, 0.768, 0.5334, 0.982, 0.5312, 0.982, 0.5312, 0.768, 0.5312, 0.768, 0.5312, 0.982, 0.529, 0.9821, 0.529, 0.7679, 0.529, 0.7679, 0.529, 0.9821, 0.5267, 0.9821, 0.5267, 0.7679, 0.5267, 0.7679, 0.5267, 0.9821, 0.5245, 0.9822, 0.5245, 0.7678, 0.5245, 0.7678, 0.5245, 0.9822, 0.5223, 0.9822, 0.5223, 0.7678, 0.6042, 0.5197, 0.5334, 0.518, 0.5355, 0.5088, 0.607, 0.5096, 0.5289, 0.7321, 0.5289, 0.5179, 0.5289, 0.5179, 0.5289, 0.7321, 0.5334, 0.732, 0.5334, 0.518, 0.5334, 0.518, 0.5334, 0.732, 0.5222, 0.5177, 0.5222, 0.7323, 0.5222, 0.7323, 0.5222, 0.5177, 0.5267, 0.7322, 0.5267, 0.5178, 0.5267, 0.5178, 0.5267, 0.7322, 0.5312, 0.732, 0.5312, 0.518, 0.5312, 0.518, 0.5312, 0.732, 0.5245, 0.7322, 0.5245, 0.5178, 0.5245, 0.5178, 0.5245, 0.7322])
me_cube.materials.append(mat_material)
me_cube.use_mirror_vertex_groups = False
me_cube.update()

# ---- objects
ob_cube = bpy.data.objects.new('Cube', me_cube)
ob_light = bpy.data.objects.new('Light', light_light)
ob_camera = bpy.data.objects.new('Camera', cam_camera)

# ---- transforms, parenting, visibility, modifiers, constraints
ob_cube.location = (0.0, 0.0, 0.0)
ob_cube.lock_rotations_4d = False
ob_cube.empty_display_type = 'ARROWS'
ob_cube.lineart.crease_threshold = 0.0
_m = ob_cube.modifiers.new('Subdivision', 'SUBSURF')
_m.quality = 4
_m.levels = 3
_m.render_levels = 1
ob_light.location = (4.076, 1.005, 5.904)
ob_light.rotation_euler = (0.6503, 0.05522, 1.866)
ob_light.lock_rotations_4d = False
ob_light.empty_display_type = 'ARROWS'
ob_light.color = (0.0, 0.0, 0.0, 0.0)
ob_light.lineart.crease_threshold = 0.0
ob_camera.location = (7.359, -6.926, 4.958)
ob_camera.rotation_euler = (1.109, 0.0, 0.8149)
ob_camera.lock_rotations_4d = False
ob_camera.empty_display_type = 'ARROWS'
ob_camera.color = (0.0, 0.0, 0.0, 0.0)
ob_camera.display_type = 'WIRE'
ob_camera.lineart.crease_threshold = 0.0

# ---- collection membership
col_collection.objects.link(ob_cube)
col_collection.objects.link(ob_light)
col_collection.objects.link(ob_camera)

# ---- scene / render settings (as saved in the file)
scene.camera = ob_camera
scene.frame_start = 1; scene.frame_end = 250; scene.frame_set(2)
scene.render.engine = 'BLENDER_EEVEE_NEXT'
scene.cycles.sampling_pattern = 'TABULATED_SOBOL'
scene.view_settings.view_transform = 'Filmic'
bpy.context.view_layer.update()
